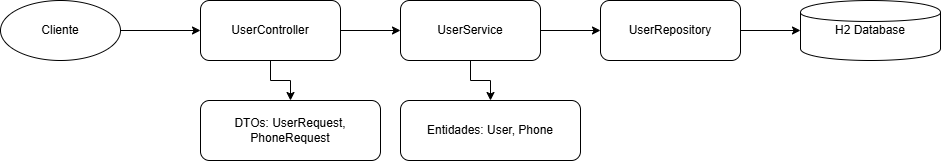

The diagram above was exported from draw.io. Its source (the exported page's mxGraphModel, read from the mxfile embedded in the PNG):
<mxGraphModel dx="788" dy="417" grid="1" gridSize="10" guides="1" tooltips="1" connect="1" arrows="1" fold="1" page="1" pageScale="1" pageWidth="827" pageHeight="1169" math="0" shadow="0">
  <root>
    <mxCell id="0" />
    <mxCell id="1" parent="0" />
    <mxCell id="2" value="Cliente" style="ellipse;whiteSpace=wrap;html=1;" parent="1" vertex="1">
      <mxGeometry x="100" y="100" width="120" height="60" as="geometry" />
    </mxCell>
    <mxCell id="3" value="UserController" style="rounded=1;whiteSpace=wrap;html=1;" parent="1" vertex="1">
      <mxGeometry x="300" y="100" width="140" height="60" as="geometry" />
    </mxCell>
    <mxCell id="4" value="UserService" style="rounded=1;whiteSpace=wrap;html=1;" parent="1" vertex="1">
      <mxGeometry x="500" y="100" width="140" height="60" as="geometry" />
    </mxCell>
    <mxCell id="5" value="UserRepository" style="rounded=1;whiteSpace=wrap;html=1;" parent="1" vertex="1">
      <mxGeometry x="700" y="100" width="140" height="60" as="geometry" />
    </mxCell>
    <mxCell id="6" value="H2 Database" style="shape=cylinder;whiteSpace=wrap;html=1;" parent="1" vertex="1">
      <mxGeometry x="900" y="100" width="140" height="60" as="geometry" />
    </mxCell>
    <mxCell id="7" value="Entidades: User, Phone" style="rounded=1;whiteSpace=wrap;html=1;" parent="1" vertex="1">
      <mxGeometry x="500" y="200" width="180" height="60" as="geometry" />
    </mxCell>
    <mxCell id="8" value="DTOs: UserRequest, PhoneRequest" style="rounded=1;whiteSpace=wrap;html=1;" parent="1" vertex="1">
      <mxGeometry x="300" y="200" width="180" height="60" as="geometry" />
    </mxCell>
    <mxCell id="9" style="edgeStyle=orthogonalEdgeStyle;rounded=0;orthogonalLoop=1;jettySize=auto;html=1;exitX=1;exitY=0.5;exitDx=0;exitDy=0;entryX=0;entryY=0.5;entryDx=0;entryDy=0;" parent="1" source="2" target="3" edge="1">
      <mxGeometry relative="1" as="geometry" />
    </mxCell>
    <mxCell id="10" style="edgeStyle=orthogonalEdgeStyle;rounded=0;orthogonalLoop=1;jettySize=auto;html=1;exitX=1;exitY=0.5;exitDx=0;exitDy=0;entryX=0;entryY=0.5;entryDx=0;entryDy=0;" parent="1" source="3" target="4" edge="1">
      <mxGeometry relative="1" as="geometry" />
    </mxCell>
    <mxCell id="11" style="edgeStyle=orthogonalEdgeStyle;rounded=0;orthogonalLoop=1;jettySize=auto;html=1;exitX=1;exitY=0.5;exitDx=0;exitDy=0;entryX=0;entryY=0.5;entryDx=0;entryDy=0;" parent="1" source="4" target="5" edge="1">
      <mxGeometry relative="1" as="geometry" />
    </mxCell>
    <mxCell id="12" style="edgeStyle=orthogonalEdgeStyle;rounded=0;orthogonalLoop=1;jettySize=auto;html=1;exitX=1;exitY=0.5;exitDx=0;exitDy=0;entryX=0;entryY=0.5;entryDx=0;entryDy=0;" parent="1" source="5" target="6" edge="1">
      <mxGeometry relative="1" as="geometry" />
    </mxCell>
    <mxCell id="13" style="edgeStyle=orthogonalEdgeStyle;rounded=0;orthogonalLoop=1;jettySize=auto;html=1;exitX=0.5;exitY=1;exitDx=0;exitDy=0;entryX=0.5;entryY=0;entryDx=0;entryDy=0;" parent="1" source="4" target="7" edge="1">
      <mxGeometry relative="1" as="geometry" />
    </mxCell>
    <mxCell id="14" style="edgeStyle=orthogonalEdgeStyle;rounded=0;orthogonalLoop=1;jettySize=auto;html=1;exitX=0.5;exitY=1;exitDx=0;exitDy=0;entryX=0.5;entryY=0;entryDx=0;entryDy=0;" parent="1" source="3" target="8" edge="1">
      <mxGeometry relative="1" as="geometry" />
    </mxCell>
  </root>
</mxGraphModel>